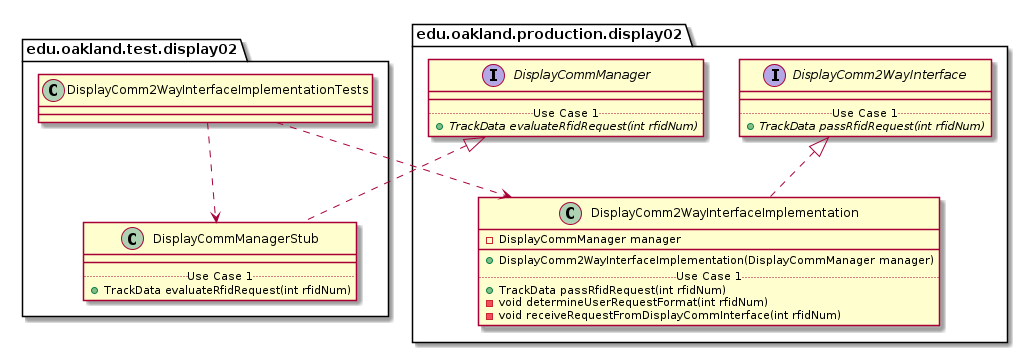

The diagram above was rendered by PlantUML. Its source (embedded in the PNG):
@startuml DisplayComm2WayInterfaceImplementationTests_Closure


package edu.oakland.test.display02 {
    class DisplayComm2WayInterfaceImplementationTests {

    }
}




package edu.oakland.test.display02 {
    class DisplayCommManagerStub {
        __
        .. Use Case 1 ..
        + TrackData evaluateRfidRequest(int rfidNum)
    }
}




package edu.oakland.production.display02 {
    interface DisplayCommManager {
        __
        .. Use Case 1 ..
        {abstract} + TrackData evaluateRfidRequest(int rfidNum)
    }
}






DisplayCommManagerStub .up.|> DisplayCommManager



DisplayComm2WayInterfaceImplementationTests ..> DisplayCommManagerStub



package edu.oakland.production.display02 {
    class DisplayComm2WayInterfaceImplementation {
        - DisplayCommManager manager
        __
        + DisplayComm2WayInterfaceImplementation(DisplayCommManager manager)
        .. Use Case 1 ..
        + TrackData passRfidRequest(int rfidNum)
        - void determineUserRequestFormat(int rfidNum)
        - void receiveRequestFromDisplayCommInterface(int rfidNum)
    }
}




package edu.oakland.production.display02 {
    interface DisplayComm2WayInterface {
        __
        .. Use Case 1 ..
        {abstract} + TrackData passRfidRequest(int rfidNum)
    }
}






DisplayComm2WayInterfaceImplementation .up.|> DisplayComm2WayInterface





DisplayComm2WayInterfaceImplementationTests ..> DisplayComm2WayInterfaceImplementation



@enduml